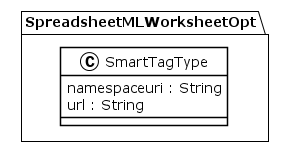

The diagram above was rendered by PlantUML. Its source (embedded in the PNG):
@startuml
!theme plain
package SpreadsheetMLWorksheetOpt {
class SmartTagType {
	 namespaceuri : String
	 url : String
}
}
@enduml